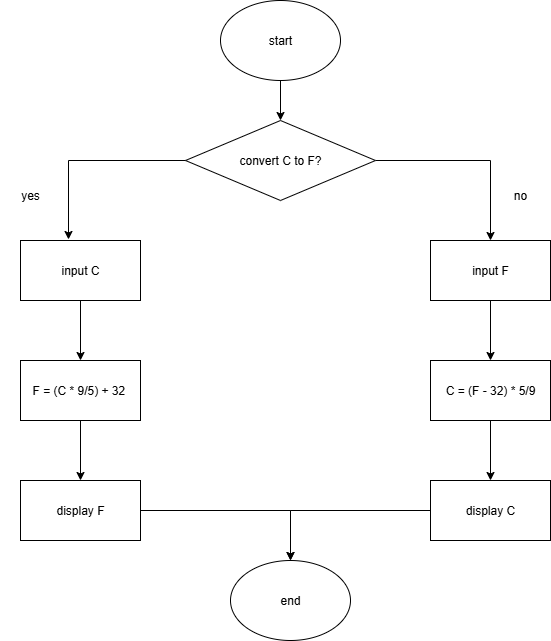

The diagram above was exported from draw.io. Its source (the exported page's mxGraphModel, read from the mxfile embedded in the PNG):
<mxGraphModel dx="1426" dy="777" grid="1" gridSize="10" guides="1" tooltips="1" connect="1" arrows="1" fold="1" page="1" pageScale="1" pageWidth="850" pageHeight="1100" math="0" shadow="0">
  <root>
    <mxCell id="0" />
    <mxCell id="1" parent="0" />
    <mxCell id="VhReAQ-THJtKJ91tTqcH-5" style="edgeStyle=orthogonalEdgeStyle;rounded=0;orthogonalLoop=1;jettySize=auto;html=1;entryX=0.5;entryY=0;entryDx=0;entryDy=0;" edge="1" parent="1" source="VhReAQ-THJtKJ91tTqcH-1" target="VhReAQ-THJtKJ91tTqcH-4">
      <mxGeometry relative="1" as="geometry" />
    </mxCell>
    <mxCell id="VhReAQ-THJtKJ91tTqcH-1" value="start" style="ellipse;whiteSpace=wrap;html=1;" vertex="1" parent="1">
      <mxGeometry x="340" y="140" width="120" height="80" as="geometry" />
    </mxCell>
    <mxCell id="VhReAQ-THJtKJ91tTqcH-16" style="edgeStyle=orthogonalEdgeStyle;rounded=0;orthogonalLoop=1;jettySize=auto;html=1;entryX=0.5;entryY=0;entryDx=0;entryDy=0;" edge="1" parent="1" source="VhReAQ-THJtKJ91tTqcH-2" target="VhReAQ-THJtKJ91tTqcH-10">
      <mxGeometry relative="1" as="geometry" />
    </mxCell>
    <mxCell id="VhReAQ-THJtKJ91tTqcH-2" value="input C" style="rounded=0;whiteSpace=wrap;html=1;" vertex="1" parent="1">
      <mxGeometry x="140" y="380" width="120" height="60" as="geometry" />
    </mxCell>
    <mxCell id="VhReAQ-THJtKJ91tTqcH-14" style="edgeStyle=orthogonalEdgeStyle;rounded=0;orthogonalLoop=1;jettySize=auto;html=1;entryX=0.5;entryY=0;entryDx=0;entryDy=0;" edge="1" parent="1" source="VhReAQ-THJtKJ91tTqcH-3" target="VhReAQ-THJtKJ91tTqcH-12">
      <mxGeometry relative="1" as="geometry" />
    </mxCell>
    <mxCell id="VhReAQ-THJtKJ91tTqcH-3" value="input F" style="rounded=0;whiteSpace=wrap;html=1;" vertex="1" parent="1">
      <mxGeometry x="550" y="380" width="120" height="60" as="geometry" />
    </mxCell>
    <mxCell id="VhReAQ-THJtKJ91tTqcH-8" style="edgeStyle=orthogonalEdgeStyle;rounded=0;orthogonalLoop=1;jettySize=auto;html=1;entryX=0.5;entryY=0;entryDx=0;entryDy=0;" edge="1" parent="1" source="VhReAQ-THJtKJ91tTqcH-4" target="VhReAQ-THJtKJ91tTqcH-3">
      <mxGeometry relative="1" as="geometry" />
    </mxCell>
    <mxCell id="VhReAQ-THJtKJ91tTqcH-4" value="convert C to F?" style="rhombus;whiteSpace=wrap;html=1;" vertex="1" parent="1">
      <mxGeometry x="305" y="260" width="190" height="80" as="geometry" />
    </mxCell>
    <mxCell id="VhReAQ-THJtKJ91tTqcH-6" value="yes" style="text;strokeColor=none;align=center;fillColor=none;html=1;verticalAlign=middle;whiteSpace=wrap;rounded=0;" vertex="1" parent="1">
      <mxGeometry x="120" y="320" width="60" height="30" as="geometry" />
    </mxCell>
    <mxCell id="VhReAQ-THJtKJ91tTqcH-7" style="edgeStyle=orthogonalEdgeStyle;rounded=0;orthogonalLoop=1;jettySize=auto;html=1;entryX=0.4;entryY=-0.017;entryDx=0;entryDy=0;entryPerimeter=0;" edge="1" parent="1" source="VhReAQ-THJtKJ91tTqcH-4" target="VhReAQ-THJtKJ91tTqcH-2">
      <mxGeometry relative="1" as="geometry" />
    </mxCell>
    <mxCell id="VhReAQ-THJtKJ91tTqcH-9" value="no" style="text;strokeColor=none;align=center;fillColor=none;html=1;verticalAlign=middle;whiteSpace=wrap;rounded=0;" vertex="1" parent="1">
      <mxGeometry x="610" y="320" width="60" height="30" as="geometry" />
    </mxCell>
    <mxCell id="VhReAQ-THJtKJ91tTqcH-17" style="edgeStyle=orthogonalEdgeStyle;rounded=0;orthogonalLoop=1;jettySize=auto;html=1;entryX=0.5;entryY=0;entryDx=0;entryDy=0;" edge="1" parent="1" source="VhReAQ-THJtKJ91tTqcH-10" target="VhReAQ-THJtKJ91tTqcH-11">
      <mxGeometry relative="1" as="geometry" />
    </mxCell>
    <mxCell id="VhReAQ-THJtKJ91tTqcH-10" value="F = (C * 9/5) + 32&amp;nbsp;" style="rounded=0;whiteSpace=wrap;html=1;" vertex="1" parent="1">
      <mxGeometry x="140" y="500" width="120" height="60" as="geometry" />
    </mxCell>
    <mxCell id="VhReAQ-THJtKJ91tTqcH-20" style="edgeStyle=orthogonalEdgeStyle;rounded=0;orthogonalLoop=1;jettySize=auto;html=1;entryX=0.5;entryY=0;entryDx=0;entryDy=0;" edge="1" parent="1" source="VhReAQ-THJtKJ91tTqcH-11" target="VhReAQ-THJtKJ91tTqcH-18">
      <mxGeometry relative="1" as="geometry" />
    </mxCell>
    <mxCell id="VhReAQ-THJtKJ91tTqcH-11" value="display F" style="rounded=0;whiteSpace=wrap;html=1;" vertex="1" parent="1">
      <mxGeometry x="140" y="620" width="120" height="60" as="geometry" />
    </mxCell>
    <mxCell id="VhReAQ-THJtKJ91tTqcH-15" style="edgeStyle=orthogonalEdgeStyle;rounded=0;orthogonalLoop=1;jettySize=auto;html=1;" edge="1" parent="1" source="VhReAQ-THJtKJ91tTqcH-12" target="VhReAQ-THJtKJ91tTqcH-13">
      <mxGeometry relative="1" as="geometry" />
    </mxCell>
    <mxCell id="VhReAQ-THJtKJ91tTqcH-12" value="C = (F - 32) * 5/9" style="rounded=0;whiteSpace=wrap;html=1;" vertex="1" parent="1">
      <mxGeometry x="550" y="500" width="120" height="60" as="geometry" />
    </mxCell>
    <mxCell id="VhReAQ-THJtKJ91tTqcH-19" style="edgeStyle=orthogonalEdgeStyle;rounded=0;orthogonalLoop=1;jettySize=auto;html=1;" edge="1" parent="1" source="VhReAQ-THJtKJ91tTqcH-13" target="VhReAQ-THJtKJ91tTqcH-18">
      <mxGeometry relative="1" as="geometry" />
    </mxCell>
    <mxCell id="VhReAQ-THJtKJ91tTqcH-13" value="display C" style="rounded=0;whiteSpace=wrap;html=1;" vertex="1" parent="1">
      <mxGeometry x="550" y="620" width="120" height="60" as="geometry" />
    </mxCell>
    <mxCell id="VhReAQ-THJtKJ91tTqcH-18" value="end" style="ellipse;whiteSpace=wrap;html=1;" vertex="1" parent="1">
      <mxGeometry x="350" y="700" width="120" height="80" as="geometry" />
    </mxCell>
  </root>
</mxGraphModel>